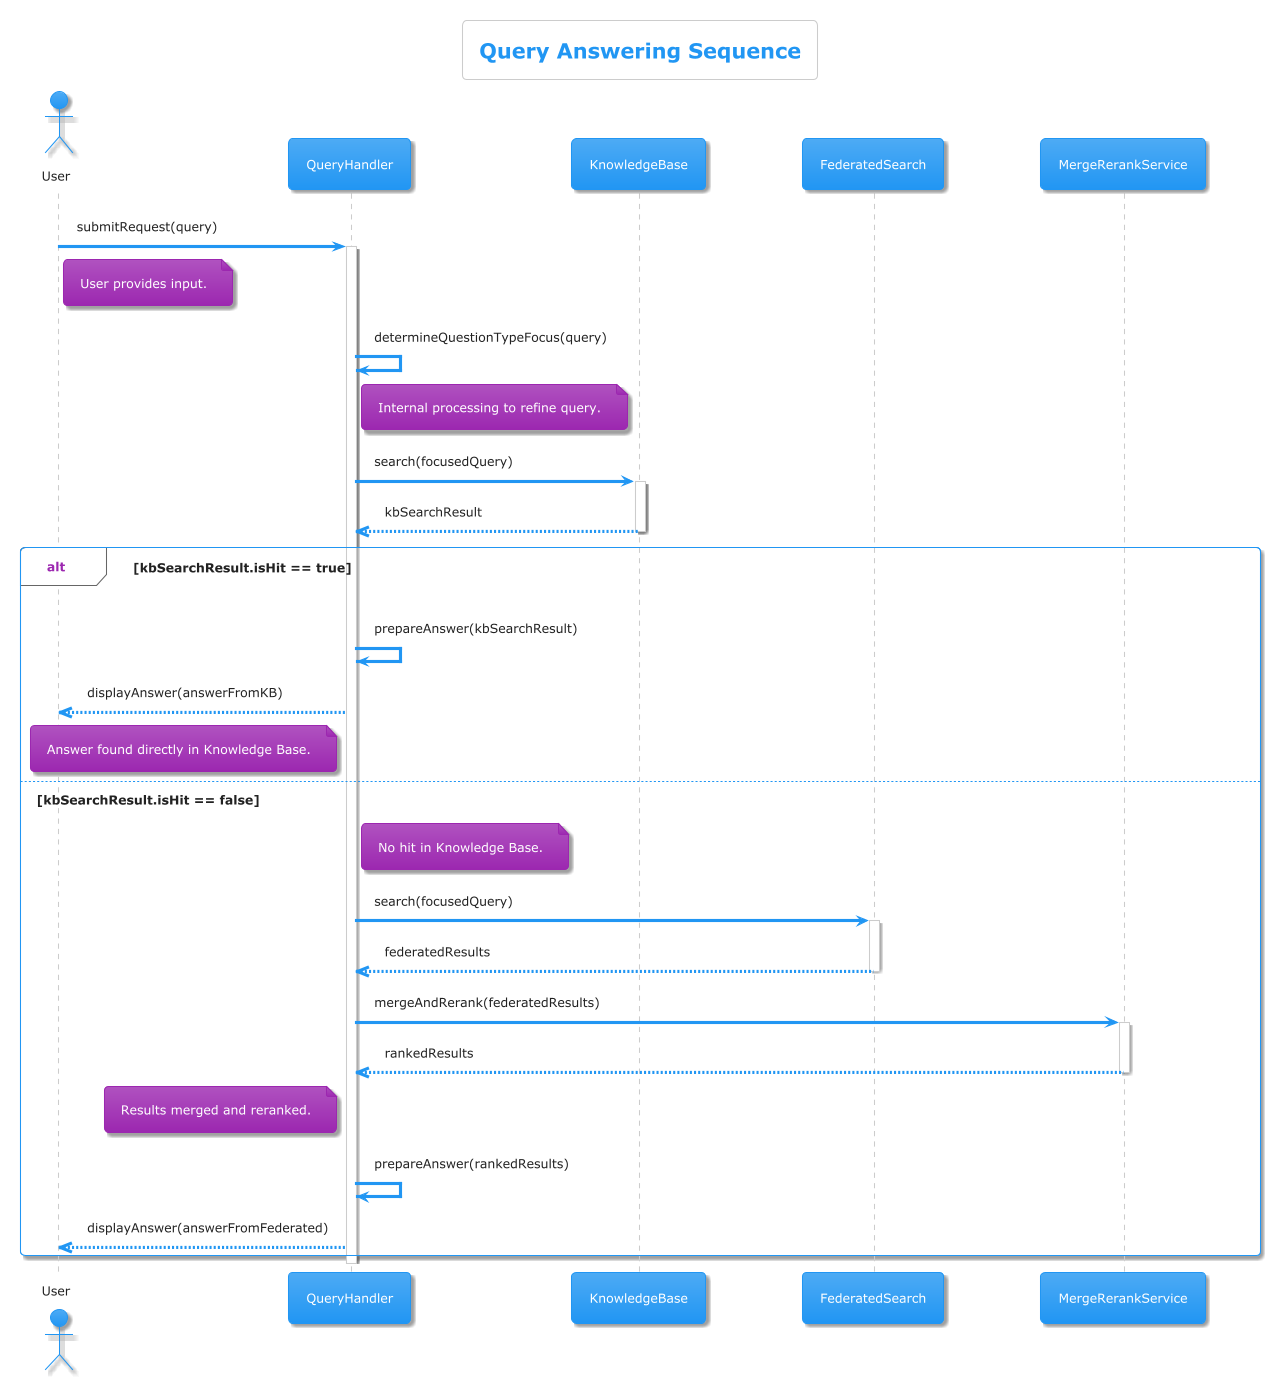

The diagram above was rendered by PlantUML. Its source (embedded in the PNG):
@startuml
!theme materia

title Query Answering Sequence

actor User
participant QueryHandler
participant KnowledgeBase as KB
participant FederatedSearch as FS
participant MergeRerankService as MRS

User -> QueryHandler : submitRequest(query)
activate QueryHandler
note right of User: User provides input.

QueryHandler -> QueryHandler : determineQuestionTypeFocus(query)
note right of QueryHandler: Internal processing to refine query.

QueryHandler -> KB : search(focusedQuery)
activate KB
KB -->> QueryHandler : kbSearchResult
deactivate KB

alt kbSearchResult.isHit == true
    QueryHandler -> QueryHandler : prepareAnswer(kbSearchResult)
    QueryHandler -->> User : displayAnswer(answerFromKB)
    note left of QueryHandler: Answer found directly in Knowledge Base.
else kbSearchResult.isHit == false
    note right of QueryHandler: No hit in Knowledge Base.
    QueryHandler -> FS : search(focusedQuery)
    activate FS
    FS -->> QueryHandler : federatedResults
    deactivate FS

    QueryHandler -> MRS : mergeAndRerank(federatedResults)
    activate MRS
    MRS -->> QueryHandler : rankedResults
    deactivate MRS
    note left of QueryHandler: Results merged and reranked.

    QueryHandler -> QueryHandler : prepareAnswer(rankedResults)
    QueryHandler -->> User : displayAnswer(answerFromFederated)
end
deactivate QueryHandler

@enduml